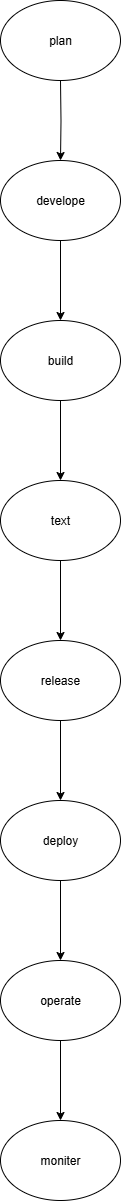

The diagram above was exported from draw.io. Its source (the exported page's mxGraphModel, read from the mxfile embedded in the PNG):
<mxGraphModel dx="1303" dy="703" grid="1" gridSize="10" guides="1" tooltips="1" connect="1" arrows="1" fold="1" page="1" pageScale="1" pageWidth="827" pageHeight="1169" math="0" shadow="0">
  <root>
    <mxCell id="0" />
    <mxCell id="1" parent="0" />
    <mxCell id="Vr_xIBwqgvy7E6RPI-7--6" value="" style="edgeStyle=orthogonalEdgeStyle;rounded=0;orthogonalLoop=1;jettySize=auto;html=1;" edge="1" parent="1" target="Vr_xIBwqgvy7E6RPI-7--5">
      <mxGeometry relative="1" as="geometry">
        <mxPoint x="370" y="150.0000000000001" as="sourcePoint" />
      </mxGeometry>
    </mxCell>
    <mxCell id="Vr_xIBwqgvy7E6RPI-7--8" value="" style="edgeStyle=orthogonalEdgeStyle;rounded=0;orthogonalLoop=1;jettySize=auto;html=1;" edge="1" parent="1" source="Vr_xIBwqgvy7E6RPI-7--5" target="Vr_xIBwqgvy7E6RPI-7--7">
      <mxGeometry relative="1" as="geometry" />
    </mxCell>
    <mxCell id="Vr_xIBwqgvy7E6RPI-7--5" value="develope" style="ellipse;whiteSpace=wrap;html=1;" vertex="1" parent="1">
      <mxGeometry x="310" y="230" width="120" height="80" as="geometry" />
    </mxCell>
    <mxCell id="Vr_xIBwqgvy7E6RPI-7--10" value="" style="edgeStyle=orthogonalEdgeStyle;rounded=0;orthogonalLoop=1;jettySize=auto;html=1;" edge="1" parent="1" source="Vr_xIBwqgvy7E6RPI-7--7" target="Vr_xIBwqgvy7E6RPI-7--9">
      <mxGeometry relative="1" as="geometry" />
    </mxCell>
    <mxCell id="Vr_xIBwqgvy7E6RPI-7--7" value="build" style="ellipse;whiteSpace=wrap;html=1;" vertex="1" parent="1">
      <mxGeometry x="310" y="390" width="120" height="80" as="geometry" />
    </mxCell>
    <mxCell id="Vr_xIBwqgvy7E6RPI-7--12" value="" style="edgeStyle=orthogonalEdgeStyle;rounded=0;orthogonalLoop=1;jettySize=auto;html=1;" edge="1" parent="1" source="Vr_xIBwqgvy7E6RPI-7--9" target="Vr_xIBwqgvy7E6RPI-7--11">
      <mxGeometry relative="1" as="geometry" />
    </mxCell>
    <mxCell id="Vr_xIBwqgvy7E6RPI-7--9" value="text" style="ellipse;whiteSpace=wrap;html=1;" vertex="1" parent="1">
      <mxGeometry x="310" y="550" width="120" height="80" as="geometry" />
    </mxCell>
    <mxCell id="Vr_xIBwqgvy7E6RPI-7--14" value="" style="edgeStyle=orthogonalEdgeStyle;rounded=0;orthogonalLoop=1;jettySize=auto;html=1;" edge="1" parent="1" source="Vr_xIBwqgvy7E6RPI-7--11" target="Vr_xIBwqgvy7E6RPI-7--13">
      <mxGeometry relative="1" as="geometry" />
    </mxCell>
    <mxCell id="Vr_xIBwqgvy7E6RPI-7--11" value="release" style="ellipse;whiteSpace=wrap;html=1;" vertex="1" parent="1">
      <mxGeometry x="310" y="710" width="120" height="80" as="geometry" />
    </mxCell>
    <mxCell id="Vr_xIBwqgvy7E6RPI-7--16" value="" style="edgeStyle=orthogonalEdgeStyle;rounded=0;orthogonalLoop=1;jettySize=auto;html=1;" edge="1" parent="1" source="Vr_xIBwqgvy7E6RPI-7--13" target="Vr_xIBwqgvy7E6RPI-7--15">
      <mxGeometry relative="1" as="geometry" />
    </mxCell>
    <mxCell id="Vr_xIBwqgvy7E6RPI-7--13" value="deploy" style="ellipse;whiteSpace=wrap;html=1;" vertex="1" parent="1">
      <mxGeometry x="310" y="870" width="120" height="80" as="geometry" />
    </mxCell>
    <mxCell id="Vr_xIBwqgvy7E6RPI-7--18" value="" style="edgeStyle=orthogonalEdgeStyle;rounded=0;orthogonalLoop=1;jettySize=auto;html=1;" edge="1" parent="1" source="Vr_xIBwqgvy7E6RPI-7--15" target="Vr_xIBwqgvy7E6RPI-7--17">
      <mxGeometry relative="1" as="geometry" />
    </mxCell>
    <mxCell id="Vr_xIBwqgvy7E6RPI-7--15" value="operate" style="ellipse;whiteSpace=wrap;html=1;" vertex="1" parent="1">
      <mxGeometry x="310" y="1030" width="120" height="80" as="geometry" />
    </mxCell>
    <mxCell id="Vr_xIBwqgvy7E6RPI-7--17" value="moniter" style="ellipse;whiteSpace=wrap;html=1;" vertex="1" parent="1">
      <mxGeometry x="310" y="1190" width="120" height="80" as="geometry" />
    </mxCell>
    <mxCell id="Vr_xIBwqgvy7E6RPI-7--26" value="plan" style="ellipse;whiteSpace=wrap;html=1;" vertex="1" parent="1">
      <mxGeometry x="310" y="70" width="120" height="80" as="geometry" />
    </mxCell>
  </root>
</mxGraphModel>